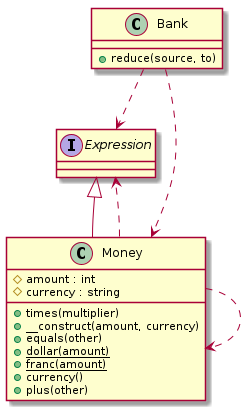

The diagram above was rendered by PlantUML. Its source (embedded in the PNG):
@startuml class-diagram
  interface "Expression" as Expression {
  }
  class "Money" as Money {
    #amount : int
    #currency : string
    +times(multiplier)
    +__construct(amount, currency)
    +equals(other)
    {static} +dollar(amount)
    {static} +franc(amount)
    +currency()
    +plus(other)
  }
  class "Bank" as Bank {
    +reduce(source, to)
  }
  Bank ..> Expression
  Bank ..> Money
  Expression <|-- Money
  Money ..> Expression
  Money ..> Money
@enduml